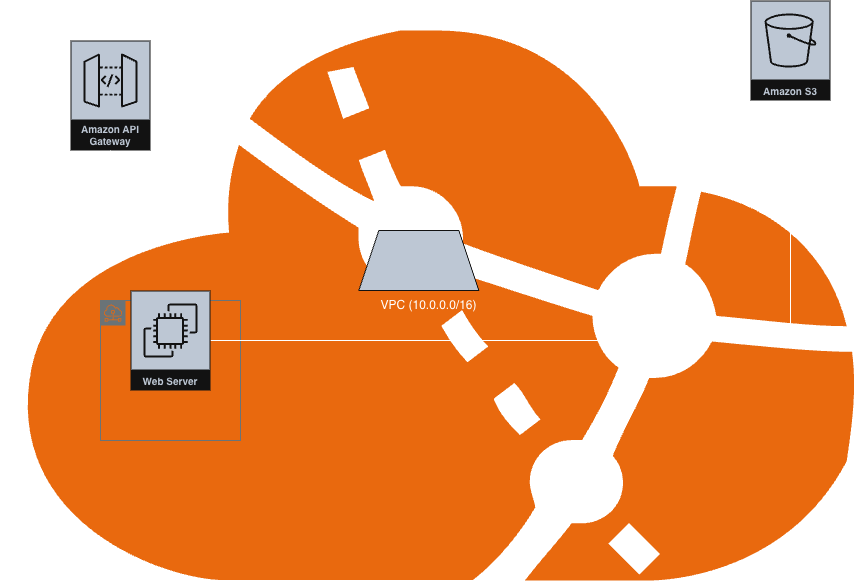

The diagram above was exported from draw.io. Its source (the exported page's mxGraphModel, read from the mxfile embedded in the PNG):
<mxGraphModel dx="1803" dy="633" grid="1" gridSize="10" guides="1" tooltips="1" connect="1" arrows="1" fold="1" page="1" pageScale="1" pageWidth="827" pageHeight="1169" background="light-dark(#FFFFFF,#6666FF)" math="0" shadow="0">
  <root>
    <mxCell id="0" />
    <mxCell id="1" parent="0" />
    <mxCell id="3D-EwabAtCxdQUSOpCLV-4" parent="1" style="points=[];aspect=fixed;html=1;align=center;shadow=0;dashed=0;fillColor=#FF6A00;strokeColor=none;shape=mxgraph.alibaba_cloud.vpc_virtual_private_cloud;" value="VPC (10.0.0.0/16)" vertex="1">
      <mxGeometry height="550" width="856.56" x="-40" y="90" as="geometry" />
    </mxCell>
    <mxCell id="3D-EwabAtCxdQUSOpCLV-9" parent="1" style="sketch=0;outlineConnect=0;gradientColor=none;html=1;whiteSpace=wrap;fontSize=12;fontStyle=0;shape=mxgraph.aws4.group;grIcon=mxgraph.aws4.group_subnet;strokeColor=#879196;fillColor=none;verticalAlign=top;align=left;spacingLeft=30;fontColor=#879196;dashed=0;" value="&lt;div class=&quot;math-block&quot; data-math=&quot;\text{Public Subnet}&quot; style=&quot;font-family: &amp;quot;Google Sans Text&amp;quot;, sans-serif !important; line-height: 1.15 !important; margin-top: 0px !important;&quot;&gt;&lt;div class=&quot;math-block&quot; data-math=&quot;\text{Public Subnet}&quot; style=&quot;line-height: 1.15 !important; margin-top: 0px !important;&quot;&gt;$$\text{Public Subnet}$$&lt;/div&gt;&lt;/div&gt;" vertex="1">
      <mxGeometry height="140" width="140" x="60" y="360" as="geometry" />
    </mxCell>
    <mxCell id="3D-EwabAtCxdQUSOpCLV-11" parent="1" style="sketch=0;outlineConnect=0;fontColor=#232F3E;gradientColor=none;strokeColor=#ffffff;fillColor=#232F3E;dashed=0;verticalLabelPosition=middle;verticalAlign=bottom;align=center;html=1;whiteSpace=wrap;fontSize=10;fontStyle=1;spacing=3;shape=mxgraph.aws4.productIcon;prIcon=mxgraph.aws4.api_gateway;" value="Amazon API Gateway" vertex="1">
      <mxGeometry height="110" width="80" x="30" y="100" as="geometry" />
    </mxCell>
    <mxCell id="3D-EwabAtCxdQUSOpCLV-29" edge="1" parent="1" source="3D-EwabAtCxdQUSOpCLV-14" style="edgeStyle=orthogonalEdgeStyle;rounded=0;orthogonalLoop=1;jettySize=auto;html=1;" target="3D-EwabAtCxdQUSOpCLV-15">
      <mxGeometry relative="1" as="geometry" />
    </mxCell>
    <mxCell id="3D-EwabAtCxdQUSOpCLV-14" parent="1" style="sketch=0;outlineConnect=0;fontColor=#232F3E;gradientColor=none;strokeColor=#ffffff;fillColor=#232F3E;dashed=0;verticalLabelPosition=middle;verticalAlign=bottom;align=center;html=1;whiteSpace=wrap;fontSize=10;fontStyle=1;spacing=3;shape=mxgraph.aws4.productIcon;prIcon=mxgraph.aws4.ec2;" value="&lt;meta charset=&quot;utf-8&quot;&gt;Web Server" vertex="1">
      <mxGeometry height="100" width="80" x="90" y="350" as="geometry" />
    </mxCell>
    <mxCell id="3D-EwabAtCxdQUSOpCLV-15" parent="1" style="sketch=0;outlineConnect=0;fontColor=#232F3E;gradientColor=none;strokeColor=#ffffff;fillColor=#232F3E;dashed=0;verticalLabelPosition=middle;verticalAlign=bottom;align=center;html=1;whiteSpace=wrap;fontSize=10;fontStyle=1;spacing=3;shape=mxgraph.aws4.productIcon;prIcon=mxgraph.aws4.s3;" value="Amazon S3" vertex="1">
      <mxGeometry height="100" width="80" x="710" y="60" as="geometry" />
    </mxCell>
    <mxCell id="3D-EwabAtCxdQUSOpCLV-25" parent="1" style="shape=trapezoid;perimeter=trapezoidPerimeter;whiteSpace=wrap;html=1;fixedSize=1;fontSize=10;verticalAlign=bottom;fillColor=#232F3E;strokeColor=#ffffff;fontColor=#232F3E;sketch=0;gradientColor=none;dashed=0;fontStyle=1;spacing=3;" value="" vertex="1">
      <mxGeometry height="60" width="120" x="318.28" y="290" as="geometry" />
    </mxCell>
    <mxCell id="3D-EwabAtCxdQUSOpCLV-28" edge="1" parent="1" source="3D-EwabAtCxdQUSOpCLV-11" style="edgeStyle=orthogonalEdgeStyle;rounded=0;orthogonalLoop=1;jettySize=auto;html=1;entryX=0.309;entryY=0.124;entryDx=0;entryDy=0;entryPerimeter=0;" target="3D-EwabAtCxdQUSOpCLV-4">
      <mxGeometry relative="1" as="geometry" />
    </mxCell>
  </root>
</mxGraphModel>